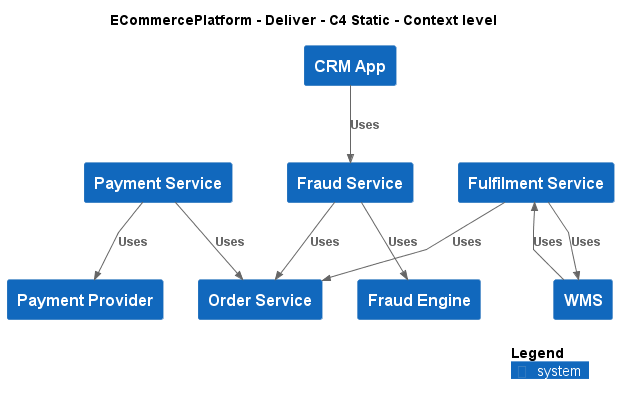

The diagram above was rendered by PlantUML. Its source (embedded in the PNG):
@startuml
!include ..\..\.c4s\C4_Context.puml

AddElementTag("c4interflow:lifecycle:new", $bgColor=green, $fontColor=#ffffff, $borderColor=green, $shadowing="False")
AddElementTag("c4interflow:lifecycle:changed", $bgColor=orange, $fontColor=#ffffff, $borderColor=orange, $shadowing="False")
AddElementTag("c4interflow:lifecycle:removed", $bgColor=red, $fontColor=#ffffff, $borderColor=red, $shadowing="False")

AddRelTag("c4interflow:lifecycle:new", $textColor=green, $lineColor=green)
AddRelTag("c4interflow:lifecycle:changed", $textColor=orange, $lineColor=orange)
AddRelTag("c4interflow:lifecycle:removed", $textColor=red, $lineColor=red)

SHOW_PERSON_PORTRAIT()
LAYOUT_TOP_DOWN()

skinparam linetype polyline

title ECommercePlatform - Deliver - C4 Static - Context level

System(ECommercePlatform.Deliver.CustomerManagement.SoftwareSystems.CRMApp, "CRM App", "")
System(ECommercePlatform.Deliver.FraudManagement.SoftwareSystems.FraudService, "Fraud Service", "")
System(ECommercePlatform.Deliver.FraudManagement.SoftwareSystems.FraudEngine, "Fraud Engine", "")
System(ECommercePlatform.Deliver.Fulfilment.SoftwareSystems.WMS, "WMS", "")
System(ECommercePlatform.Deliver.Fulfilment.SoftwareSystems.FulfilmentService, "Fulfilment Service", "")
System(ECommercePlatform.Deliver.Payments.SoftwareSystems.PaymentProvider, "Payment Provider", "")
System(ECommercePlatform.GenerateDemand.OrderManagement.SoftwareSystems.OrderService, "Order Service", "")
System(ECommercePlatform.Deliver.Payments.SoftwareSystems.PaymentService, "Payment Service", "")

Rel(ECommercePlatform.Deliver.CustomerManagement.SoftwareSystems.CRMApp, ECommercePlatform.Deliver.FraudManagement.SoftwareSystems.FraudService, "Uses")
Rel(ECommercePlatform.Deliver.Fulfilment.SoftwareSystems.WMS, ECommercePlatform.Deliver.Fulfilment.SoftwareSystems.FulfilmentService, "Uses")
Rel(ECommercePlatform.Deliver.FraudManagement.SoftwareSystems.FraudService, ECommercePlatform.GenerateDemand.OrderManagement.SoftwareSystems.OrderService, "Uses")
Rel(ECommercePlatform.Deliver.FraudManagement.SoftwareSystems.FraudService, ECommercePlatform.Deliver.FraudManagement.SoftwareSystems.FraudEngine, "Uses")
Rel(ECommercePlatform.Deliver.Fulfilment.SoftwareSystems.FulfilmentService, ECommercePlatform.GenerateDemand.OrderManagement.SoftwareSystems.OrderService, "Uses")
Rel(ECommercePlatform.Deliver.Fulfilment.SoftwareSystems.FulfilmentService, ECommercePlatform.Deliver.Fulfilment.SoftwareSystems.WMS, "Uses")
Rel(ECommercePlatform.Deliver.Payments.SoftwareSystems.PaymentService, ECommercePlatform.GenerateDemand.OrderManagement.SoftwareSystems.OrderService, "Uses")
Rel(ECommercePlatform.Deliver.Payments.SoftwareSystems.PaymentService, ECommercePlatform.Deliver.Payments.SoftwareSystems.PaymentProvider, "Uses")


SHOW_LEGEND()
@enduml